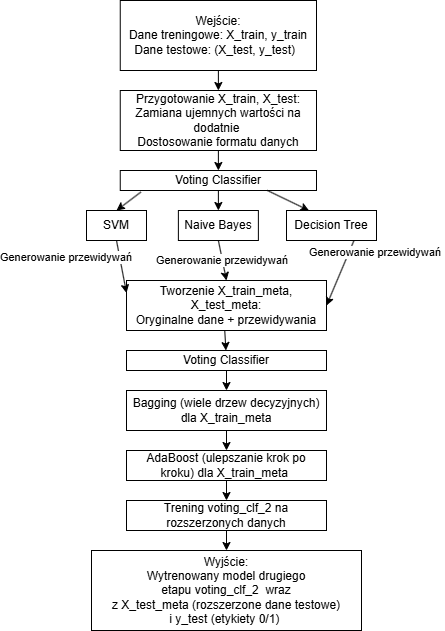

The diagram above was exported from draw.io. Its source (the exported page's mxGraphModel, read from the mxfile embedded in the PNG):
<mxGraphModel dx="1175" dy="641" grid="1" gridSize="10" guides="1" tooltips="1" connect="1" arrows="1" fold="1" page="1" pageScale="1" pageWidth="827" pageHeight="1169" math="0" shadow="0">
  <root>
    <mxCell id="0" />
    <mxCell id="1" parent="0" />
    <mxCell id="1sC0IjG0Oh2DjX27lweS-1" value="&lt;div&gt;Wejście:&lt;/div&gt;&lt;div&gt;&lt;span style=&quot;background-color: transparent; color: light-dark(rgb(0, 0, 0), rgb(255, 255, 255));&quot;&gt;Dane treningowe: X_train, y_train&lt;/span&gt;&lt;/div&gt;&lt;div&gt;&lt;span style=&quot;background-color: transparent; color: light-dark(rgb(0, 0, 0), rgb(255, 255, 255));&quot;&gt;Dane testowe: (X_test, y_test)&amp;nbsp;&amp;nbsp;&lt;/span&gt;&lt;/div&gt;" style="rounded=0;whiteSpace=wrap;html=1;" vertex="1" parent="1">
      <mxGeometry x="163.75" width="196.25" height="70" as="geometry" />
    </mxCell>
    <mxCell id="1sC0IjG0Oh2DjX27lweS-2" value="&lt;div&gt;Przygotowanie X_train, X_test: Zamiana ujemnych wartości na dodatnie&amp;nbsp;&lt;/div&gt;&lt;div&gt;Dostosowanie formatu danych&lt;/div&gt;" style="rounded=0;whiteSpace=wrap;html=1;" vertex="1" parent="1">
      <mxGeometry x="163.75" y="90" width="196.25" height="60" as="geometry" />
    </mxCell>
    <mxCell id="1sC0IjG0Oh2DjX27lweS-3" value="&lt;div&gt;Voting Classifier&lt;br&gt;&lt;/div&gt;" style="rounded=0;whiteSpace=wrap;html=1;" vertex="1" parent="1">
      <mxGeometry x="163.75" y="170" width="196.25" height="20" as="geometry" />
    </mxCell>
    <mxCell id="1sC0IjG0Oh2DjX27lweS-4" value="&lt;div&gt;SVM&lt;/div&gt;" style="rounded=0;whiteSpace=wrap;html=1;" vertex="1" parent="1">
      <mxGeometry x="130" y="210" width="60" height="30" as="geometry" />
    </mxCell>
    <mxCell id="1sC0IjG0Oh2DjX27lweS-6" value="&lt;div&gt;Naive Bayes&lt;/div&gt;" style="rounded=0;whiteSpace=wrap;html=1;" vertex="1" parent="1">
      <mxGeometry x="221.88" y="210" width="80" height="30" as="geometry" />
    </mxCell>
    <mxCell id="1sC0IjG0Oh2DjX27lweS-7" value="&lt;div&gt;Decision Tree&lt;/div&gt;" style="rounded=0;whiteSpace=wrap;html=1;" vertex="1" parent="1">
      <mxGeometry x="330" y="210" width="90" height="30" as="geometry" />
    </mxCell>
    <mxCell id="1sC0IjG0Oh2DjX27lweS-8" value="&lt;div&gt;Tworzenie X_train_meta, X_test_meta:&lt;/div&gt;&lt;div&gt;&lt;div&gt;Oryginalne dane + przewidywania&lt;/div&gt;&lt;/div&gt;" style="rounded=0;whiteSpace=wrap;html=1;" vertex="1" parent="1">
      <mxGeometry x="170" y="280" width="200" height="50" as="geometry" />
    </mxCell>
    <mxCell id="1sC0IjG0Oh2DjX27lweS-9" value="" style="endArrow=classic;html=1;rounded=0;exitX=0.5;exitY=1;exitDx=0;exitDy=0;entryX=0;entryY=0.25;entryDx=0;entryDy=0;" edge="1" parent="1" source="1sC0IjG0Oh2DjX27lweS-4" target="1sC0IjG0Oh2DjX27lweS-8">
      <mxGeometry width="50" height="50" relative="1" as="geometry">
        <mxPoint x="340" y="220" as="sourcePoint" />
        <mxPoint x="390" y="170" as="targetPoint" />
      </mxGeometry>
    </mxCell>
    <mxCell id="1sC0IjG0Oh2DjX27lweS-10" value="&lt;div&gt;Generowanie przewidywań&amp;nbsp;&lt;/div&gt;" style="edgeLabel;html=1;align=center;verticalAlign=middle;resizable=0;points=[];" vertex="1" connectable="0" parent="1sC0IjG0Oh2DjX27lweS-9">
      <mxGeometry x="-0.3495" y="-1" relative="1" as="geometry">
        <mxPoint x="-52" as="offset" />
      </mxGeometry>
    </mxCell>
    <mxCell id="1sC0IjG0Oh2DjX27lweS-11" value="" style="endArrow=classic;html=1;rounded=0;entryX=1;entryY=0.5;entryDx=0;entryDy=0;exitX=0.75;exitY=1;exitDx=0;exitDy=0;" edge="1" parent="1" source="1sC0IjG0Oh2DjX27lweS-7" target="1sC0IjG0Oh2DjX27lweS-8">
      <mxGeometry width="50" height="50" relative="1" as="geometry">
        <mxPoint x="340" y="220" as="sourcePoint" />
        <mxPoint x="390" y="170" as="targetPoint" />
      </mxGeometry>
    </mxCell>
    <mxCell id="1sC0IjG0Oh2DjX27lweS-12" value="&lt;div&gt;Generowanie przewidywań&amp;nbsp;&lt;/div&gt;" style="edgeLabel;html=1;align=center;verticalAlign=middle;resizable=0;points=[];" vertex="1" connectable="0" parent="1sC0IjG0Oh2DjX27lweS-11">
      <mxGeometry x="-0.5956" y="-3" relative="1" as="geometry">
        <mxPoint x="31" as="offset" />
      </mxGeometry>
    </mxCell>
    <mxCell id="1sC0IjG0Oh2DjX27lweS-13" value="" style="endArrow=classic;html=1;rounded=0;entryX=0.5;entryY=0;entryDx=0;entryDy=0;exitX=0.5;exitY=1;exitDx=0;exitDy=0;" edge="1" parent="1" source="1sC0IjG0Oh2DjX27lweS-6" target="1sC0IjG0Oh2DjX27lweS-8">
      <mxGeometry width="50" height="50" relative="1" as="geometry">
        <mxPoint x="340" y="220" as="sourcePoint" />
        <mxPoint x="390" y="170" as="targetPoint" />
      </mxGeometry>
    </mxCell>
    <mxCell id="1sC0IjG0Oh2DjX27lweS-14" value="&lt;div&gt;Generowanie przewidywań&amp;nbsp;&lt;/div&gt;" style="edgeLabel;html=1;align=center;verticalAlign=middle;resizable=0;points=[];" vertex="1" connectable="0" parent="1sC0IjG0Oh2DjX27lweS-13">
      <mxGeometry x="-0.013" y="1" relative="1" as="geometry">
        <mxPoint as="offset" />
      </mxGeometry>
    </mxCell>
    <mxCell id="1sC0IjG0Oh2DjX27lweS-15" value="" style="endArrow=classic;html=1;rounded=0;exitX=0.75;exitY=1;exitDx=0;exitDy=0;entryX=0.25;entryY=0;entryDx=0;entryDy=0;" edge="1" parent="1" source="1sC0IjG0Oh2DjX27lweS-3" target="1sC0IjG0Oh2DjX27lweS-7">
      <mxGeometry width="50" height="50" relative="1" as="geometry">
        <mxPoint x="340" y="220" as="sourcePoint" />
        <mxPoint x="390" y="170" as="targetPoint" />
      </mxGeometry>
    </mxCell>
    <mxCell id="1sC0IjG0Oh2DjX27lweS-16" value="" style="endArrow=classic;html=1;rounded=0;exitX=0.5;exitY=1;exitDx=0;exitDy=0;entryX=0.5;entryY=0;entryDx=0;entryDy=0;" edge="1" parent="1" source="1sC0IjG0Oh2DjX27lweS-3" target="1sC0IjG0Oh2DjX27lweS-6">
      <mxGeometry width="50" height="50" relative="1" as="geometry">
        <mxPoint x="340" y="220" as="sourcePoint" />
        <mxPoint x="390" y="170" as="targetPoint" />
      </mxGeometry>
    </mxCell>
    <mxCell id="1sC0IjG0Oh2DjX27lweS-17" value="" style="endArrow=classic;html=1;rounded=0;exitX=0.105;exitY=1.079;exitDx=0;exitDy=0;exitPerimeter=0;entryX=0.5;entryY=0;entryDx=0;entryDy=0;" edge="1" parent="1" source="1sC0IjG0Oh2DjX27lweS-3" target="1sC0IjG0Oh2DjX27lweS-4">
      <mxGeometry width="50" height="50" relative="1" as="geometry">
        <mxPoint x="340" y="220" as="sourcePoint" />
        <mxPoint x="390" y="170" as="targetPoint" />
      </mxGeometry>
    </mxCell>
    <mxCell id="1sC0IjG0Oh2DjX27lweS-18" value="" style="endArrow=classic;html=1;rounded=0;exitX=0.5;exitY=1;exitDx=0;exitDy=0;" edge="1" parent="1" source="1sC0IjG0Oh2DjX27lweS-2" target="1sC0IjG0Oh2DjX27lweS-3">
      <mxGeometry width="50" height="50" relative="1" as="geometry">
        <mxPoint x="340" y="220" as="sourcePoint" />
        <mxPoint x="390" y="170" as="targetPoint" />
      </mxGeometry>
    </mxCell>
    <mxCell id="1sC0IjG0Oh2DjX27lweS-19" value="" style="endArrow=classic;html=1;rounded=0;exitX=0.5;exitY=1;exitDx=0;exitDy=0;" edge="1" parent="1" source="1sC0IjG0Oh2DjX27lweS-1" target="1sC0IjG0Oh2DjX27lweS-2">
      <mxGeometry width="50" height="50" relative="1" as="geometry">
        <mxPoint x="340" y="220" as="sourcePoint" />
        <mxPoint x="390" y="170" as="targetPoint" />
      </mxGeometry>
    </mxCell>
    <mxCell id="1sC0IjG0Oh2DjX27lweS-20" value="&lt;div&gt;Voting Classifier&lt;br&gt;&lt;/div&gt;" style="rounded=0;whiteSpace=wrap;html=1;" vertex="1" parent="1">
      <mxGeometry x="170" y="350" width="200" height="20" as="geometry" />
    </mxCell>
    <mxCell id="1sC0IjG0Oh2DjX27lweS-21" value="" style="endArrow=classic;html=1;rounded=0;exitX=0.5;exitY=1;exitDx=0;exitDy=0;" edge="1" parent="1" target="1sC0IjG0Oh2DjX27lweS-20">
      <mxGeometry width="50" height="50" relative="1" as="geometry">
        <mxPoint x="268.25" y="330" as="sourcePoint" />
        <mxPoint x="396.25" y="350" as="targetPoint" />
      </mxGeometry>
    </mxCell>
    <mxCell id="1sC0IjG0Oh2DjX27lweS-22" value="&lt;div&gt;Bagging (wiele drzew decyzyjnych) dla&amp;nbsp;&lt;span style=&quot;background-color: transparent; color: light-dark(rgb(0, 0, 0), rgb(255, 255, 255));&quot;&gt;X_train_meta&lt;/span&gt;&lt;/div&gt;" style="rounded=0;whiteSpace=wrap;html=1;" vertex="1" parent="1">
      <mxGeometry x="170" y="390" width="200" height="40" as="geometry" />
    </mxCell>
    <mxCell id="1sC0IjG0Oh2DjX27lweS-23" value="" style="endArrow=classic;html=1;rounded=0;entryX=0.5;entryY=0;entryDx=0;entryDy=0;exitX=0.5;exitY=1;exitDx=0;exitDy=0;" edge="1" parent="1" source="1sC0IjG0Oh2DjX27lweS-20" target="1sC0IjG0Oh2DjX27lweS-22">
      <mxGeometry width="50" height="50" relative="1" as="geometry">
        <mxPoint x="340" y="220" as="sourcePoint" />
        <mxPoint x="390" y="170" as="targetPoint" />
      </mxGeometry>
    </mxCell>
    <mxCell id="1sC0IjG0Oh2DjX27lweS-24" value="&lt;div&gt;AdaBoost (ulepszanie krok po kroku)&amp;nbsp;&lt;span style=&quot;background-color: transparent; color: light-dark(rgb(0, 0, 0), rgb(255, 255, 255));&quot;&gt;dla&amp;nbsp;&lt;/span&gt;&lt;span style=&quot;background-color: transparent; color: light-dark(rgb(0, 0, 0), rgb(255, 255, 255));&quot;&gt;X_train_meta&lt;/span&gt;&lt;span style=&quot;background-color: transparent; color: light-dark(rgb(0, 0, 0), rgb(255, 255, 255));&quot;&gt;&amp;nbsp;&lt;/span&gt;&lt;/div&gt;" style="rounded=0;whiteSpace=wrap;html=1;" vertex="1" parent="1">
      <mxGeometry x="170" y="450" width="200" height="30" as="geometry" />
    </mxCell>
    <mxCell id="1sC0IjG0Oh2DjX27lweS-25" value="" style="endArrow=classic;html=1;rounded=0;entryX=0.5;entryY=0;entryDx=0;entryDy=0;exitX=0.5;exitY=1;exitDx=0;exitDy=0;" edge="1" parent="1" source="1sC0IjG0Oh2DjX27lweS-22" target="1sC0IjG0Oh2DjX27lweS-24">
      <mxGeometry width="50" height="50" relative="1" as="geometry">
        <mxPoint x="340" y="340" as="sourcePoint" />
        <mxPoint x="390" y="290" as="targetPoint" />
      </mxGeometry>
    </mxCell>
    <mxCell id="1sC0IjG0Oh2DjX27lweS-26" value="&lt;div&gt;Trening voting_clf_2 na rozszerzonych danych&lt;/div&gt;" style="rounded=0;whiteSpace=wrap;html=1;" vertex="1" parent="1">
      <mxGeometry x="170" y="500" width="200" height="30" as="geometry" />
    </mxCell>
    <mxCell id="1sC0IjG0Oh2DjX27lweS-27" value="&lt;div&gt;Wyjście:&lt;/div&gt;&lt;div&gt;Wytrenowany model&amp;nbsp;&lt;span style=&quot;background-color: transparent; color: light-dark(rgb(0, 0, 0), rgb(255, 255, 255));&quot;&gt;drugiego etapu&lt;/span&gt;&lt;span style=&quot;background-color: transparent; color: light-dark(rgb(0, 0, 0), rgb(255, 255, 255));&quot;&gt;&amp;nbsp;&lt;/span&gt;&lt;span style=&quot;background-color: transparent; color: light-dark(rgb(0, 0, 0), rgb(255, 255, 255));&quot;&gt;voting_clf_2&amp;nbsp;&lt;/span&gt;&lt;span style=&quot;background-color: transparent; color: light-dark(rgb(0, 0, 0), rgb(255, 255, 255));&quot;&gt;&amp;nbsp;&lt;/span&gt;&lt;span style=&quot;background-color: transparent; color: light-dark(rgb(0, 0, 0), rgb(255, 255, 255));&quot;&gt;wraz z&amp;nbsp;&lt;/span&gt;&lt;span style=&quot;background-color: transparent; color: light-dark(rgb(0, 0, 0), rgb(255, 255, 255));&quot;&gt;X_test_meta&lt;/span&gt;&lt;span style=&quot;background-color: transparent; color: light-dark(rgb(0, 0, 0), rgb(255, 255, 255));&quot;&gt;&amp;nbsp;(r&lt;/span&gt;&lt;span style=&quot;background-color: transparent; color: light-dark(rgb(0, 0, 0), rgb(255, 255, 255));&quot;&gt;ozszerzone dane testowe&lt;/span&gt;&lt;span style=&quot;background-color: transparent; color: light-dark(rgb(0, 0, 0), rgb(255, 255, 255));&quot;&gt;) i&amp;nbsp;&lt;/span&gt;&lt;span style=&quot;background-color: transparent; color: light-dark(rgb(0, 0, 0), rgb(255, 255, 255));&quot;&gt;y_test (etykiety 0/1)&lt;/span&gt;&lt;span style=&quot;background-color: transparent; color: light-dark(rgb(0, 0, 0), rgb(255, 255, 255));&quot;&gt;&amp;nbsp;&lt;/span&gt;&lt;/div&gt;" style="rounded=0;whiteSpace=wrap;html=1;" vertex="1" parent="1">
      <mxGeometry x="135" y="550" width="270" height="80" as="geometry" />
    </mxCell>
    <mxCell id="1sC0IjG0Oh2DjX27lweS-29" value="" style="endArrow=classic;html=1;rounded=0;exitX=0.5;exitY=1;exitDx=0;exitDy=0;entryX=0.5;entryY=0;entryDx=0;entryDy=0;" edge="1" parent="1" source="1sC0IjG0Oh2DjX27lweS-24" target="1sC0IjG0Oh2DjX27lweS-26">
      <mxGeometry width="50" height="50" relative="1" as="geometry">
        <mxPoint x="340" y="400" as="sourcePoint" />
        <mxPoint x="390" y="350" as="targetPoint" />
      </mxGeometry>
    </mxCell>
    <mxCell id="1sC0IjG0Oh2DjX27lweS-30" value="" style="endArrow=classic;html=1;rounded=0;entryX=0.5;entryY=0;entryDx=0;entryDy=0;exitX=0.5;exitY=1;exitDx=0;exitDy=0;" edge="1" parent="1" source="1sC0IjG0Oh2DjX27lweS-26" target="1sC0IjG0Oh2DjX27lweS-27">
      <mxGeometry width="50" height="50" relative="1" as="geometry">
        <mxPoint x="340" y="400" as="sourcePoint" />
        <mxPoint x="390" y="350" as="targetPoint" />
      </mxGeometry>
    </mxCell>
  </root>
</mxGraphModel>